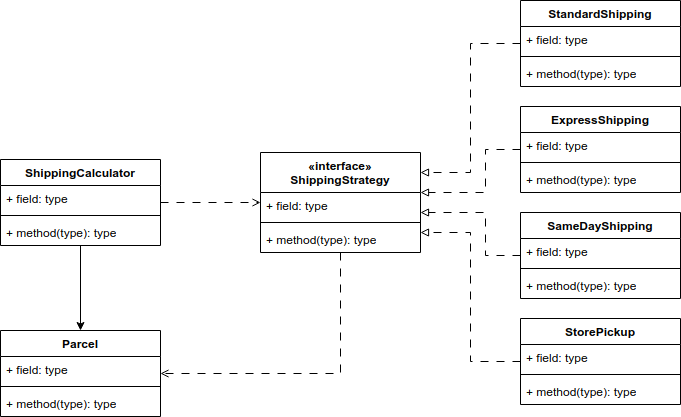

The diagram above was exported from draw.io. Its source (the exported page's mxGraphModel, read from the mxfile embedded in the PNG):
<mxGraphModel dx="1200" dy="800" grid="1" gridSize="10" guides="1" tooltips="1" connect="1" arrows="1" fold="1" page="1" pageScale="1" pageWidth="850" pageHeight="1100" math="0" shadow="0">
  <root>
    <mxCell id="0" />
    <mxCell id="1" parent="0" />
    <mxCell id="cls-1" value="ShippingCalculator" style="swimlane;fontStyle=1;align=center;verticalAlign=top;childLayout=stackLayout;horizontal=1;startSize=26;horizontalStack=0;resizeParent=1;resizeParentMax=0;resizeLast=0;collapsible=1;marginBottom=0;whiteSpace=wrap;html=1;" vertex="1" parent="1">
      <mxGeometry x="0" y="159" width="160" height="86" as="geometry" />
    </mxCell>
    <mxCell id="row-2" value="+ field: type" style="text;strokeColor=none;fillColor=none;align=left;verticalAlign=top;spacingLeft=4;spacingRight=4;overflow=hidden;rotatable=0;points=[[0,0.5],[1,0.5]];portConstraint=eastwest;whiteSpace=wrap;html=1;" vertex="1" parent="cls-1">
      <mxGeometry x="0" y="26" width="160" height="26" as="geometry" />
    </mxCell>
    <mxCell id="row-3" value="" style="line;strokeWidth=1;fillColor=none;align=left;verticalAlign=middle;spacingTop=-1;spacingLeft=3;spacingRight=3;rotatable=0;labelPosition=right;points=[];portConstraint=eastwest;strokeColor=inherit;labelPerimeter=1;" vertex="1" parent="cls-1">
      <mxGeometry x="0" y="52" width="160" height="8" as="geometry" />
    </mxCell>
    <mxCell id="row-4" value="+ method(type): type" style="text;strokeColor=none;fillColor=none;align=left;verticalAlign=top;spacingLeft=4;spacingRight=4;overflow=hidden;rotatable=0;points=[[0,0.5],[1,0.5]];portConstraint=eastwest;whiteSpace=wrap;html=1;" vertex="1" parent="cls-1">
      <mxGeometry x="0" y="60" width="160" height="26" as="geometry" />
    </mxCell>
    <mxCell id="cls-5" value="Parcel" style="swimlane;fontStyle=1;align=center;verticalAlign=top;childLayout=stackLayout;horizontal=1;startSize=26;horizontalStack=0;resizeParent=1;resizeParentMax=0;resizeLast=0;collapsible=1;marginBottom=0;whiteSpace=wrap;html=1;" vertex="1" parent="1">
      <mxGeometry x="0" y="330" width="160" height="86" as="geometry" />
    </mxCell>
    <mxCell id="row-6" value="+ field: type" style="text;strokeColor=none;fillColor=none;align=left;verticalAlign=top;spacingLeft=4;spacingRight=4;overflow=hidden;rotatable=0;points=[[0,0.5],[1,0.5]];portConstraint=eastwest;whiteSpace=wrap;html=1;" vertex="1" parent="cls-5">
      <mxGeometry x="0" y="26" width="160" height="26" as="geometry" />
    </mxCell>
    <mxCell id="row-7" value="" style="line;strokeWidth=1;fillColor=none;align=left;verticalAlign=middle;spacingTop=-1;spacingLeft=3;spacingRight=3;rotatable=0;labelPosition=right;points=[];portConstraint=eastwest;strokeColor=inherit;labelPerimeter=1;" vertex="1" parent="cls-5">
      <mxGeometry x="0" y="52" width="160" height="8" as="geometry" />
    </mxCell>
    <mxCell id="row-8" value="+ method(type): type" style="text;strokeColor=none;fillColor=none;align=left;verticalAlign=top;spacingLeft=4;spacingRight=4;overflow=hidden;rotatable=0;points=[[0,0.5],[1,0.5]];portConstraint=eastwest;whiteSpace=wrap;html=1;" vertex="1" parent="cls-5">
      <mxGeometry x="0" y="60" width="160" height="26" as="geometry" />
    </mxCell>
    <mxCell id="cls-9" value="&lt;div&gt;«interface»&lt;/div&gt;&lt;div&gt;ShippingStrategy&lt;/div&gt;" style="swimlane;fontStyle=1;align=center;verticalAlign=top;childLayout=stackLayout;horizontal=1;startSize=40;horizontalStack=0;resizeParent=1;resizeParentMax=0;resizeLast=0;collapsible=1;marginBottom=0;whiteSpace=wrap;html=1;" vertex="1" parent="1">
      <mxGeometry x="260" y="152" width="160" height="100" as="geometry" />
    </mxCell>
    <mxCell id="row-10" value="+ field: type" style="text;strokeColor=none;fillColor=none;align=left;verticalAlign=top;spacingLeft=4;spacingRight=4;overflow=hidden;rotatable=0;points=[[0,0.5],[1,0.5]];portConstraint=eastwest;whiteSpace=wrap;html=1;" vertex="1" parent="cls-9">
      <mxGeometry x="0" y="40" width="160" height="26" as="geometry" />
    </mxCell>
    <mxCell id="row-11" value="" style="line;strokeWidth=1;fillColor=none;align=left;verticalAlign=middle;spacingTop=-1;spacingLeft=3;spacingRight=3;rotatable=0;labelPosition=right;points=[];portConstraint=eastwest;strokeColor=inherit;labelPerimeter=1;" vertex="1" parent="cls-9">
      <mxGeometry x="0" y="66" width="160" height="8" as="geometry" />
    </mxCell>
    <mxCell id="row-12" value="+ method(type): type" style="text;strokeColor=none;fillColor=none;align=left;verticalAlign=top;spacingLeft=4;spacingRight=4;overflow=hidden;rotatable=0;points=[[0,0.5],[1,0.5]];portConstraint=eastwest;whiteSpace=wrap;html=1;" vertex="1" parent="cls-9">
      <mxGeometry x="0" y="74" width="160" height="26" as="geometry" />
    </mxCell>
    <mxCell id="cls-13" value="StandardShipping" style="swimlane;fontStyle=1;align=center;verticalAlign=top;childLayout=stackLayout;horizontal=1;startSize=26;horizontalStack=0;resizeParent=1;resizeParentMax=0;resizeLast=0;collapsible=1;marginBottom=0;whiteSpace=wrap;html=1;" vertex="1" parent="1">
      <mxGeometry x="520" y="0" width="160" height="86" as="geometry" />
    </mxCell>
    <mxCell id="row-14" value="+ field: type" style="text;strokeColor=none;fillColor=none;align=left;verticalAlign=top;spacingLeft=4;spacingRight=4;overflow=hidden;rotatable=0;points=[[0,0.5],[1,0.5]];portConstraint=eastwest;whiteSpace=wrap;html=1;" vertex="1" parent="cls-13">
      <mxGeometry x="0" y="26" width="160" height="26" as="geometry" />
    </mxCell>
    <mxCell id="row-15" value="" style="line;strokeWidth=1;fillColor=none;align=left;verticalAlign=middle;spacingTop=-1;spacingLeft=3;spacingRight=3;rotatable=0;labelPosition=right;points=[];portConstraint=eastwest;strokeColor=inherit;labelPerimeter=1;" vertex="1" parent="cls-13">
      <mxGeometry x="0" y="52" width="160" height="8" as="geometry" />
    </mxCell>
    <mxCell id="row-16" value="+ method(type): type" style="text;strokeColor=none;fillColor=none;align=left;verticalAlign=top;spacingLeft=4;spacingRight=4;overflow=hidden;rotatable=0;points=[[0,0.5],[1,0.5]];portConstraint=eastwest;whiteSpace=wrap;html=1;" vertex="1" parent="cls-13">
      <mxGeometry x="0" y="60" width="160" height="26" as="geometry" />
    </mxCell>
    <mxCell id="cls-17" value="ExpressShipping" style="swimlane;fontStyle=1;align=center;verticalAlign=top;childLayout=stackLayout;horizontal=1;startSize=26;horizontalStack=0;resizeParent=1;resizeParentMax=0;resizeLast=0;collapsible=1;marginBottom=0;whiteSpace=wrap;html=1;" vertex="1" parent="1">
      <mxGeometry x="520" y="106" width="160" height="86" as="geometry" />
    </mxCell>
    <mxCell id="row-18" value="+ field: type" style="text;strokeColor=none;fillColor=none;align=left;verticalAlign=top;spacingLeft=4;spacingRight=4;overflow=hidden;rotatable=0;points=[[0,0.5],[1,0.5]];portConstraint=eastwest;whiteSpace=wrap;html=1;" vertex="1" parent="cls-17">
      <mxGeometry x="0" y="26" width="160" height="26" as="geometry" />
    </mxCell>
    <mxCell id="row-19" value="" style="line;strokeWidth=1;fillColor=none;align=left;verticalAlign=middle;spacingTop=-1;spacingLeft=3;spacingRight=3;rotatable=0;labelPosition=right;points=[];portConstraint=eastwest;strokeColor=inherit;labelPerimeter=1;" vertex="1" parent="cls-17">
      <mxGeometry x="0" y="52" width="160" height="8" as="geometry" />
    </mxCell>
    <mxCell id="row-20" value="+ method(type): type" style="text;strokeColor=none;fillColor=none;align=left;verticalAlign=top;spacingLeft=4;spacingRight=4;overflow=hidden;rotatable=0;points=[[0,0.5],[1,0.5]];portConstraint=eastwest;whiteSpace=wrap;html=1;" vertex="1" parent="cls-17">
      <mxGeometry x="0" y="60" width="160" height="26" as="geometry" />
    </mxCell>
    <mxCell id="cls-21" value="SameDayShipping" style="swimlane;fontStyle=1;align=center;verticalAlign=top;childLayout=stackLayout;horizontal=1;startSize=26;horizontalStack=0;resizeParent=1;resizeParentMax=0;resizeLast=0;collapsible=1;marginBottom=0;whiteSpace=wrap;html=1;" vertex="1" parent="1">
      <mxGeometry x="520" y="212" width="160" height="86" as="geometry" />
    </mxCell>
    <mxCell id="row-22" value="+ field: type" style="text;strokeColor=none;fillColor=none;align=left;verticalAlign=top;spacingLeft=4;spacingRight=4;overflow=hidden;rotatable=0;points=[[0,0.5],[1,0.5]];portConstraint=eastwest;whiteSpace=wrap;html=1;" vertex="1" parent="cls-21">
      <mxGeometry x="0" y="26" width="160" height="26" as="geometry" />
    </mxCell>
    <mxCell id="row-23" value="" style="line;strokeWidth=1;fillColor=none;align=left;verticalAlign=middle;spacingTop=-1;spacingLeft=3;spacingRight=3;rotatable=0;labelPosition=right;points=[];portConstraint=eastwest;strokeColor=inherit;labelPerimeter=1;" vertex="1" parent="cls-21">
      <mxGeometry x="0" y="52" width="160" height="8" as="geometry" />
    </mxCell>
    <mxCell id="row-24" value="+ method(type): type" style="text;strokeColor=none;fillColor=none;align=left;verticalAlign=top;spacingLeft=4;spacingRight=4;overflow=hidden;rotatable=0;points=[[0,0.5],[1,0.5]];portConstraint=eastwest;whiteSpace=wrap;html=1;" vertex="1" parent="cls-21">
      <mxGeometry x="0" y="60" width="160" height="26" as="geometry" />
    </mxCell>
    <mxCell id="cls-25" value="StorePickup" style="swimlane;fontStyle=1;align=center;verticalAlign=top;childLayout=stackLayout;horizontal=1;startSize=26;horizontalStack=0;resizeParent=1;resizeParentMax=0;resizeLast=0;collapsible=1;marginBottom=0;whiteSpace=wrap;html=1;" vertex="1" parent="1">
      <mxGeometry x="520" y="318" width="160" height="86" as="geometry" />
    </mxCell>
    <mxCell id="row-26" value="+ field: type" style="text;strokeColor=none;fillColor=none;align=left;verticalAlign=top;spacingLeft=4;spacingRight=4;overflow=hidden;rotatable=0;points=[[0,0.5],[1,0.5]];portConstraint=eastwest;whiteSpace=wrap;html=1;" vertex="1" parent="cls-25">
      <mxGeometry x="0" y="26" width="160" height="26" as="geometry" />
    </mxCell>
    <mxCell id="row-27" value="" style="line;strokeWidth=1;fillColor=none;align=left;verticalAlign=middle;spacingTop=-1;spacingLeft=3;spacingRight=3;rotatable=0;labelPosition=right;points=[];portConstraint=eastwest;strokeColor=inherit;labelPerimeter=1;" vertex="1" parent="cls-25">
      <mxGeometry x="0" y="52" width="160" height="8" as="geometry" />
    </mxCell>
    <mxCell id="row-28" value="+ method(type): type" style="text;strokeColor=none;fillColor=none;align=left;verticalAlign=top;spacingLeft=4;spacingRight=4;overflow=hidden;rotatable=0;points=[[0,0.5],[1,0.5]];portConstraint=eastwest;whiteSpace=wrap;html=1;" vertex="1" parent="cls-25">
      <mxGeometry x="0" y="60" width="160" height="26" as="geometry" />
    </mxCell>
    <mxCell id="edge-29" style="edgeStyle=orthogonalEdgeStyle;rounded=0;orthogonalLoop=1;jettySize=auto;html=1;defaultLabelBackgroundColor=page;dashed=1;dashPattern=8 8;endArrow=block;endFill=0;exitX=0;exitY=0.5;exitDx=0;exitDy=0;entryX=1;entryY=0.2;entryDx=0;entryDy=0;" edge="1" parent="1" source="cls-13" target="cls-9">
      <mxGeometry relative="1" as="geometry">
        <Array as="points">
          <mxPoint x="470" y="43" />
          <mxPoint x="470" y="172" />
        </Array>
      </mxGeometry>
    </mxCell>
    <mxCell id="edge-30" style="edgeStyle=orthogonalEdgeStyle;rounded=0;orthogonalLoop=1;jettySize=auto;html=1;defaultLabelBackgroundColor=page;dashed=1;dashPattern=8 8;endArrow=block;endFill=0;exitX=0;exitY=0.5;exitDx=0;exitDy=0;entryX=1;entryY=0.4;entryDx=0;entryDy=0;" edge="1" parent="1" source="cls-17" target="cls-9">
      <mxGeometry relative="1" as="geometry">
        <Array as="points">
          <mxPoint x="485" y="149" />
          <mxPoint x="485" y="192" />
        </Array>
      </mxGeometry>
    </mxCell>
    <mxCell id="edge-31" style="edgeStyle=orthogonalEdgeStyle;rounded=0;orthogonalLoop=1;jettySize=auto;html=1;defaultLabelBackgroundColor=page;dashed=1;dashPattern=8 8;endArrow=block;endFill=0;exitX=0;exitY=0.5;exitDx=0;exitDy=0;entryX=1;entryY=0.6;entryDx=0;entryDy=0;" edge="1" parent="1" source="cls-21" target="cls-9">
      <mxGeometry relative="1" as="geometry">
        <Array as="points">
          <mxPoint x="485" y="255" />
          <mxPoint x="485" y="212" />
        </Array>
      </mxGeometry>
    </mxCell>
    <mxCell id="edge-32" style="edgeStyle=orthogonalEdgeStyle;rounded=0;orthogonalLoop=1;jettySize=auto;html=1;defaultLabelBackgroundColor=page;dashed=1;dashPattern=8 8;endArrow=block;endFill=0;exitX=0;exitY=0.5;exitDx=0;exitDy=0;entryX=1;entryY=0.8;entryDx=0;entryDy=0;" edge="1" parent="1" source="cls-25" target="cls-9">
      <mxGeometry relative="1" as="geometry">
        <Array as="points">
          <mxPoint x="470" y="361" />
          <mxPoint x="470" y="232" />
        </Array>
      </mxGeometry>
    </mxCell>
    <mxCell id="edge-33" style="edgeStyle=orthogonalEdgeStyle;rounded=0;orthogonalLoop=1;jettySize=auto;html=1;defaultLabelBackgroundColor=page;dashed=1;dashPattern=8 8;endArrow=open;endFill=0;exitX=1;exitY=0.5;exitDx=0;exitDy=0;entryX=0;entryY=0.5;entryDx=0;entryDy=0;" edge="1" parent="1" source="cls-1" target="cls-9">
      <mxGeometry relative="1" as="geometry" />
    </mxCell>
    <mxCell id="edge-34" style="edgeStyle=orthogonalEdgeStyle;rounded=0;orthogonalLoop=1;jettySize=auto;html=1;defaultLabelBackgroundColor=page;exitX=0.5;exitY=1;exitDx=0;exitDy=0;entryX=0.5;entryY=0;entryDx=0;entryDy=0;" edge="1" parent="1" source="cls-1" target="cls-5">
      <mxGeometry relative="1" as="geometry" />
    </mxCell>
    <mxCell id="edge-35" style="edgeStyle=orthogonalEdgeStyle;rounded=0;orthogonalLoop=1;jettySize=auto;html=1;defaultLabelBackgroundColor=page;dashed=1;dashPattern=8 8;endArrow=open;endFill=0;exitX=0.5;exitY=1;exitDx=0;exitDy=0;entryX=1;entryY=0.5;entryDx=0;entryDy=0;" edge="1" parent="1" source="cls-9" target="cls-5">
      <mxGeometry relative="1" as="geometry">
        <Array as="points">
          <mxPoint x="340" y="373" />
        </Array>
      </mxGeometry>
    </mxCell>
  </root>
</mxGraphModel>